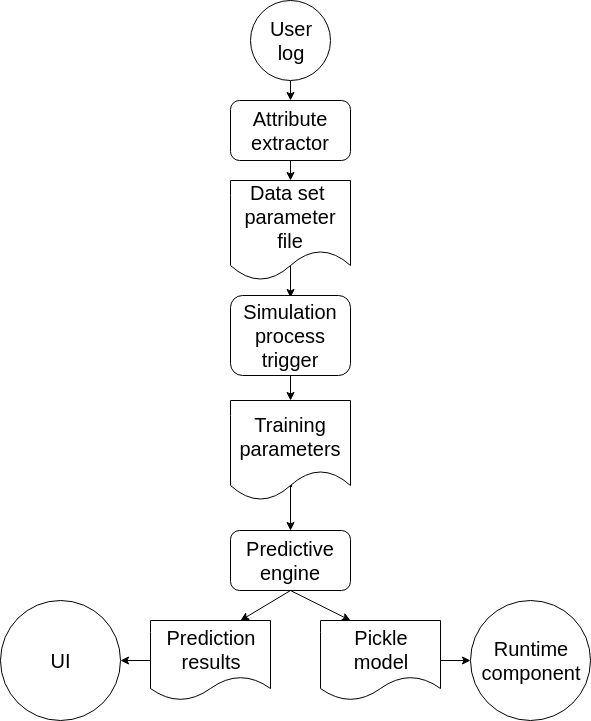

The diagram above was exported from draw.io. Its source (the exported page's mxGraphModel, read from the mxfile embedded in the PNG):
<mxGraphModel dx="1363" dy="732" grid="1" gridSize="10" guides="1" tooltips="1" connect="1" arrows="1" fold="1" page="1" pageScale="1" pageWidth="850" pageHeight="1100" background="#ffffff" math="0" shadow="0">
  <root>
    <mxCell id="0" />
    <mxCell id="1" parent="0" />
    <mxCell id="36" value="" style="endArrow=classic;html=1;strokeColor=#000000;fontSize=20;entryX=0.5;entryY=0;" edge="1" parent="1">
      <mxGeometry width="50" height="50" relative="1" as="geometry">
        <mxPoint x="460" y="240" as="sourcePoint" />
        <mxPoint x="460" y="317" as="targetPoint" />
      </mxGeometry>
    </mxCell>
    <mxCell id="35" value="" style="endArrow=classic;html=1;strokeColor=#000000;fontSize=20;exitX=0.508;exitY=0.88;exitPerimeter=0;entryX=0.5;entryY=0;" edge="1" parent="1" target="11">
      <mxGeometry width="50" height="50" relative="1" as="geometry">
        <mxPoint x="461" y="506.5" as="sourcePoint" />
        <mxPoint x="460" y="533.5" as="targetPoint" />
        <Array as="points">
          <mxPoint x="460" y="490" />
        </Array>
      </mxGeometry>
    </mxCell>
    <mxCell id="25" style="edgeStyle=none;html=1;exitX=0.5;exitY=1;entryX=0.5;entryY=0;startArrow=none;startFill=0;jettySize=auto;orthogonalLoop=1;strokeColor=#000000;fontSize=20;" edge="1" parent="1" source="2" target="3">
      <mxGeometry relative="1" as="geometry" />
    </mxCell>
    <mxCell id="2" value="User&lt;br&gt;log&lt;br&gt;" style="ellipse;whiteSpace=wrap;html=1;aspect=fixed;fontSize=20;" parent="1" vertex="1">
      <mxGeometry x="420" y="20" width="80" height="80" as="geometry" />
    </mxCell>
    <mxCell id="26" style="edgeStyle=none;html=1;exitX=0.5;exitY=1;startArrow=none;startFill=0;jettySize=auto;orthogonalLoop=1;strokeColor=#000000;fontSize=20;" edge="1" parent="1" source="3" target="9">
      <mxGeometry relative="1" as="geometry" />
    </mxCell>
    <mxCell id="3" value="Attribute&lt;br&gt;extractor&lt;br&gt;" style="rounded=1;whiteSpace=wrap;html=1;fontSize=20;" parent="1" vertex="1">
      <mxGeometry x="400" y="120" width="120" height="60" as="geometry" />
    </mxCell>
    <mxCell id="27" style="edgeStyle=none;html=1;exitX=0.5;exitY=1;entryX=0.5;entryY=0;startArrow=none;startFill=0;jettySize=auto;orthogonalLoop=1;strokeColor=#000000;fontSize=20;" edge="1" parent="1" source="7" target="10">
      <mxGeometry relative="1" as="geometry" />
    </mxCell>
    <mxCell id="7" value="Simulation&lt;br&gt;process&lt;br&gt;trigger&lt;br&gt;" style="rounded=1;whiteSpace=wrap;html=1;fontSize=20;" parent="1" vertex="1">
      <mxGeometry x="400" y="315" width="120" height="80" as="geometry" />
    </mxCell>
    <mxCell id="9" value="Data set&amp;nbsp;&lt;br&gt;parameter&lt;br&gt;file&lt;br&gt;" style="shape=document;whiteSpace=wrap;html=1;boundedLbl=1;fontSize=20;" parent="1" vertex="1">
      <mxGeometry x="400" y="200" width="120" height="100" as="geometry" />
    </mxCell>
    <mxCell id="10" value="Training&lt;br&gt;parameters&lt;br&gt;" style="shape=document;whiteSpace=wrap;html=1;boundedLbl=1;fontSize=20;" parent="1" vertex="1">
      <mxGeometry x="400" y="420" width="120" height="100" as="geometry" />
    </mxCell>
    <mxCell id="30" style="edgeStyle=none;html=1;exitX=0.5;exitY=1;entryX=0.75;entryY=0;startArrow=none;startFill=0;jettySize=auto;orthogonalLoop=1;strokeColor=#000000;fontSize=20;" edge="1" parent="1" source="11" target="14">
      <mxGeometry relative="1" as="geometry" />
    </mxCell>
    <mxCell id="31" style="edgeStyle=none;html=1;exitX=0.5;exitY=1;entryX=0.25;entryY=0;startArrow=none;startFill=0;jettySize=auto;orthogonalLoop=1;strokeColor=#000000;fontSize=20;" edge="1" parent="1" source="11" target="12">
      <mxGeometry relative="1" as="geometry" />
    </mxCell>
    <mxCell id="11" value="Predictive&lt;br&gt;engine&lt;br&gt;" style="rounded=1;whiteSpace=wrap;html=1;fontSize=20;" parent="1" vertex="1">
      <mxGeometry x="400" y="550" width="120" height="60" as="geometry" />
    </mxCell>
    <mxCell id="28" style="edgeStyle=none;html=1;exitX=1;exitY=0.5;entryX=0;entryY=0.5;startArrow=none;startFill=0;jettySize=auto;orthogonalLoop=1;strokeColor=#000000;fontSize=20;" edge="1" parent="1" source="12" target="19">
      <mxGeometry relative="1" as="geometry" />
    </mxCell>
    <mxCell id="12" value="Pickle&lt;br&gt;model" style="shape=document;whiteSpace=wrap;html=1;boundedLbl=1;fontSize=20;" parent="1" vertex="1">
      <mxGeometry x="490" y="640" width="120" height="80" as="geometry" />
    </mxCell>
    <mxCell id="29" style="edgeStyle=none;html=1;exitX=0;exitY=0.5;entryX=1;entryY=0.5;startArrow=none;startFill=0;jettySize=auto;orthogonalLoop=1;strokeColor=#000000;fontSize=20;" edge="1" parent="1" source="14" target="17">
      <mxGeometry relative="1" as="geometry" />
    </mxCell>
    <mxCell id="14" value="Prediction&lt;br&gt;results&lt;br&gt;" style="shape=document;whiteSpace=wrap;html=1;boundedLbl=1;fontSize=20;" parent="1" vertex="1">
      <mxGeometry x="320" y="640" width="120" height="80" as="geometry" />
    </mxCell>
    <mxCell id="17" value="UI" style="ellipse;whiteSpace=wrap;html=1;aspect=fixed;fontSize=20;" parent="1" vertex="1">
      <mxGeometry x="170" y="620" width="120" height="120" as="geometry" />
    </mxCell>
    <mxCell id="19" value="Runtime&lt;br&gt;component&lt;br&gt;" style="ellipse;whiteSpace=wrap;html=1;aspect=fixed;fontSize=20;" parent="1" vertex="1">
      <mxGeometry x="640" y="620" width="120" height="120" as="geometry" />
    </mxCell>
  </root>
</mxGraphModel>